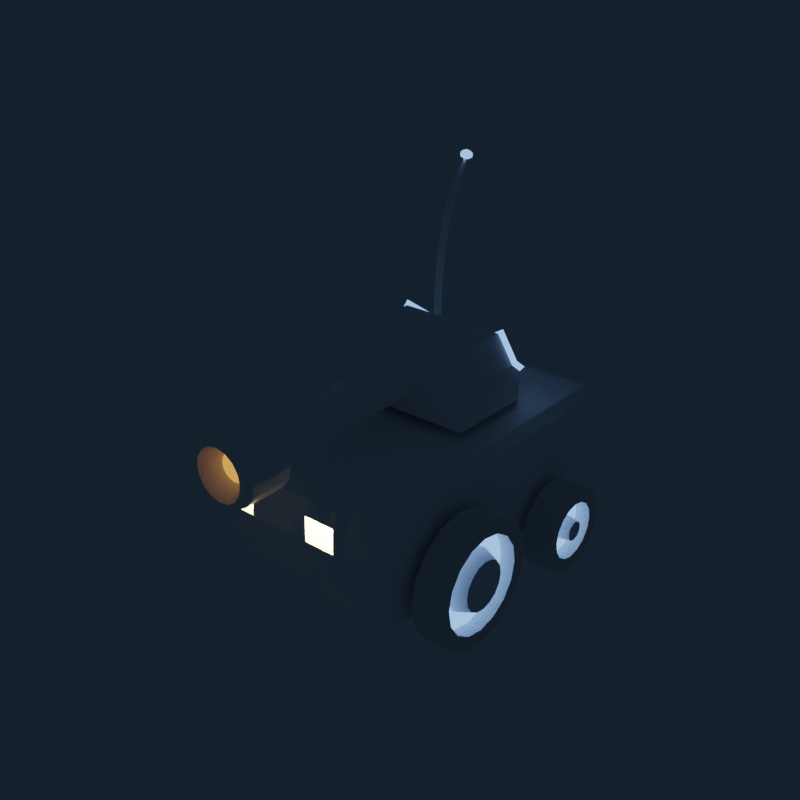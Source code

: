 # Source: tank.blend  (saved by Blender 2.79.0; exported with 4.5.12 LTS)
import bpy
from mathutils import Matrix  # noqa: F401  (used for matrix-valued properties, if any)

bpy.ops.wm.read_factory_settings(use_empty=True)
scene = bpy.context.scene
scene.name = 'Scene'

# ---- collections
col_collection_1 = bpy.data.collections.new('Collection 1'); scene.collection.children.link(col_collection_1)

# ---- materials (node trees are filled in below, after node groups)
mat_metal = bpy.data.materials.new('Metal')
mat_metal.alpha_threshold = 0.0
mat_metal.diffuse_color = (1.0, 1.0, 1.0, 1.0)
mat_metal.roughness = 0.5
mat_metal.line_color = (0.0, 0.0, 0.0, 1.0)
mat_headlight = bpy.data.materials.new('HeadLight')
mat_headlight.alpha_threshold = 0.0
mat_headlight.roughness = 0.5
mat_hilights = bpy.data.materials.new('HiLights')
mat_hilights.alpha_threshold = 0.0
mat_hilights.roughness = 0.5
mat_brakelight = bpy.data.materials.new('BrakeLight')
mat_brakelight.alpha_threshold = 0.0
mat_brakelight.roughness = 0.5
mat_fire = bpy.data.materials.new('Fire')
mat_fire.alpha_threshold = 0.0
mat_fire.roughness = 0.5
mat_tires = bpy.data.materials.new('Tires')
mat_tires.alpha_threshold = 0.0
mat_tires.roughness = 0.5

# ---- material node trees
mat_headlight.use_nodes = True; mat_headlight.node_tree.nodes.clear()
_N = mat_headlight.node_tree.nodes; _L = mat_headlight.node_tree.links
n0 = _N.new('ShaderNodeOutputMaterial'); n0.name = 'Material Output'; n0.location = (300, 300)
n1 = _N.new('ShaderNodeEmission'); n1.name = 'Emission'; n1.location = (10, 300)
n1.inputs[0].default_value = (0.8, 0.5995, 0.2626, 1.0)
n1.inputs[1].default_value = 500.0
_L.new(n1.outputs[0], n0.inputs[0])
n0.is_active_output = True
mat_hilights.use_nodes = True; mat_hilights.node_tree.nodes.clear()
_N = mat_hilights.node_tree.nodes; _L = mat_hilights.node_tree.links
n0 = _N.new('ShaderNodeOutputMaterial'); n0.name = 'Material Output'; n0.location = (300, 300)
n1 = _N.new('ShaderNodeEmission'); n1.name = 'Emission'; n1.location = (10, 300)
n1.inputs[0].default_value = (0.2124, 0.3837, 0.8, 1.0)
n1.inputs[1].default_value = 2.0
_L.new(n1.outputs[0], n0.inputs[0])
n0.is_active_output = True
mat_brakelight.use_nodes = True; mat_brakelight.node_tree.nodes.clear()
_N = mat_brakelight.node_tree.nodes; _L = mat_brakelight.node_tree.links
n0 = _N.new('ShaderNodeOutputMaterial'); n0.name = 'Material Output'; n0.location = (300, 300)
n1 = _N.new('ShaderNodeEmission'); n1.name = 'Emission'; n1.location = (10, 300)
n1.inputs[0].default_value = (0.8, 0.1275, 0.1805, 1.0)
n1.inputs[1].default_value = 100.0
_L.new(n1.outputs[0], n0.inputs[0])
n0.is_active_output = True
mat_fire.use_nodes = True; mat_fire.node_tree.nodes.clear()
_N = mat_fire.node_tree.nodes; _L = mat_fire.node_tree.links
n0 = _N.new('ShaderNodeOutputMaterial'); n0.name = 'Material Output'; n0.location = (300, 300)
n1 = _N.new('ShaderNodeEmission'); n1.name = 'Emission'; n1.location = (10, 300)
n1.inputs[0].default_value = (0.8, 0.3203, 0.07135, 1.0)
n1.inputs[1].default_value = 1.2
_L.new(n1.outputs[0], n0.inputs[0])
n0.is_active_output = True
mat_tires.use_nodes = True; mat_tires.node_tree.nodes.clear()
_N = mat_tires.node_tree.nodes; _L = mat_tires.node_tree.links
n0 = _N.new('ShaderNodeOutputMaterial'); n0.name = 'Material Output'; n0.location = (300, 300)
n1 = _N.new('ShaderNodeBsdfDiffuse'); n1.name = 'Diffuse BSDF'; n1.location = (10, 300)
_L.new(n1.outputs[0], n0.inputs[0])
n0.is_active_output = True

# ---- world
world_world = bpy.data.worlds.new('World'); scene.world = world_world
world_world.color = (0.007134, 0.01416, 0.02335)
world_world.use_sun_shadow = False
world_world.sun_shadow_jitter_overblur = 0.0
world_world.cycles.sampling_method = 'MANUAL'

# ---- meshes
me_cube_001 = bpy.data.meshes.new('Cube.001')
me_cube_001.from_pydata([(0.8014, 0.1071, 0.4573), (0.8014, 0.1105, 0.7924), (0.1228, 0.1985, 0.9143), (0.1604, 0.1979, 0.8579), (0.1604, -1.909, 0.8755), (0.1736, 0.1973, 0.7915), (0.1736, -1.909, 0.809), (0.1604, -1.91, 0.7426), (-0.1228, -1.91, 0.6863), (-0.1604, -1.91, 0.7426), (-0.1604, -1.909, 0.8755), (0.2624, -1.867, 1.071), (-0.1986, -2.405, 0.6142), (-0.1063, -2.22, 0.7047), (-0.05754, -2.22, 0.6721), (0.2624, -2.318, 1.076), (0.2624, -2.324, 0.5508), (-0.3428, -2.322, 0.6712), (-0.3711, -2.321, 0.8132), (-0.3428, -2.319, 0.9552), (0.1389, -0.2809, 0.8502), (0.6176, 1.403, 0.4454), (0.8014, 1.131, 0.4471), (0.4134, 1.262, 0.9252), (0.8014, 1.134, 0.7821), (0.8014, 0.9828, 0.9043), (0.4134, 1.116, 1.072), (0.8014, 0.1117, 0.913), (0.6176, 0.1131, 1.226), (0.0, 0.1071, 0.4573), (0.0, 0.1105, 0.7924), (0.0, 1.403, 0.4454), (0.0, 1.406, 0.7805), (-0.8014, 0.1071, 0.4573), (-0.8014, 0.1105, 0.7924), (0.0, 0.1131, 1.226), (0.0, 0.9714, 1.217), (0.0, 0.199, 0.9651), (0.0, -1.907, 0.9826), (-0.06644, 0.1989, 0.9519), (-0.06644, -1.908, 0.9694), (-0.1228, 0.1985, 0.9143), (-0.1228, -1.908, 0.9318), (-0.1604, 0.1979, 0.8579), (-0.1736, 0.1973, 0.7915), (-0.1736, -1.909, 0.809), (-0.1604, 0.1966, 0.7251), (-0.1228, 0.196, 0.6687), (-0.06644, 0.1957, 0.6311), (-0.06644, -1.911, 0.6486), (0.0, 0.1955, 0.6179), (0.0, -1.911, 0.6354), (0.06644, 0.1957, 0.6311), (0.06644, -1.911, 0.6486), (0.1228, 0.196, 0.6687), (0.1228, -1.91, 0.6863), (0.1604, 0.1966, 0.7251), (0.1228, -1.908, 0.9318), (0.06644, 0.1989, 0.9519), (0.06644, -1.908, 0.9694), (-0.142, -1.866, 1.151), (1.963e-08, -1.866, 1.18), (-0.2624, -1.867, 1.071), (-0.3428, -1.868, 0.9506), (-0.3711, -1.87, 0.8086), (-0.3428, -1.871, 0.6666), (-0.2624, -1.873, 0.5463), (-0.142, -1.873, 0.4658), (1.963e-08, -1.874, 0.4376), (0.142, -1.873, 0.4658), (0.2624, -1.873, 0.5463), (0.3428, -1.871, 0.6666), (0.3711, -1.87, 0.8086), (0.3428, -1.868, 0.9506), (0.142, -1.866, 1.151), (-0.1075, -2.406, 0.5533), (-0.1063, -2.218, 0.9173), (-0.1986, -2.401, 1.011), (1.161e-08, -2.4, 1.094), (0.0, -2.217, 0.9613), (-0.05754, -2.218, 0.9499), (-0.1075, -2.401, 1.072), (-0.2595, -2.402, 0.9203), (-0.1389, -2.218, 0.8685), (-0.1389, -2.22, 0.7535), (-0.2595, -2.404, 0.7053), (-0.2809, -2.403, 0.8128), (-0.1503, -2.219, 0.811), (-0.142, -2.317, 1.156), (1.963e-08, -2.317, 1.184), (-0.2624, -2.318, 1.076), (-0.2624, -2.324, 0.5508), (-0.142, -2.324, 0.4704), (1.963e-08, -2.325, 0.4421), (0.142, -2.324, 0.4704), (0.3428, -2.322, 0.6712), (0.3711, -2.321, 0.8132), (0.3428, -2.319, 0.9552), (0.142, -2.317, 1.156), (-0.05754, -0.2801, 0.9316), (0.0, -0.28, 0.943), (-0.1063, -0.2804, 0.899), (-0.1389, -0.2809, 0.8502), (-0.1503, -0.2815, 0.7927), (-0.1389, -0.2821, 0.7352), (-0.1063, -0.2826, 0.6864), (-0.05754, -0.2829, 0.6538), (0.0, -0.283, 0.6424), (0.05754, -0.2829, 0.6538), (0.1063, -0.2826, 0.6864), (0.1389, -0.2821, 0.7352), (0.1503, -0.2815, 0.7927), (0.1063, -0.2804, 0.899), (0.05754, -0.2801, 0.9316), (-0.6176, 1.403, 0.4454), (-0.8014, 1.131, 0.4471), (-0.4134, 1.262, 0.9252), (-0.8014, 1.134, 0.7821), (-0.8014, 0.9828, 0.9043), (-0.4134, 1.116, 1.072), (-0.8014, 0.1117, 0.913), (-0.6176, 0.1131, 1.226), (0.6176, 1.406, 0.7805), (0.6176, 0.9714, 1.217), (-0.6176, 1.406, 0.7805), (-0.6176, 0.9714, 1.217), (0.6447, 1.449, 0.824), (0.8285, 1.177, 0.8257), (0.8285, 1.026, 0.9478), (0.6447, 1.014, 1.261), (-0.6447, 1.449, 0.824), (-0.8285, 1.177, 0.8257), (-0.8285, 1.026, 0.9478), (-0.6447, 1.014, 1.261), (0.4404, 1.305, 0.9688), (0.4404, 1.158, 1.116), (-0.4404, 1.305, 0.9688), (-0.4404, 1.158, 1.116), (-0.2595, -2.289, 0.7053), (-0.1389, -1.955, 0.7535), (-0.1503, -1.955, 0.811), (-0.2809, -2.288, 0.8128), (-0.1389, -1.954, 0.8685), (-0.2595, -2.287, 0.9203), (-0.1075, -2.285, 1.072), (-0.05754, -1.953, 0.9499), (0.0, -1.953, 0.9613), (1.161e-08, -2.285, 1.094), (-0.1986, -2.286, 1.011), (-0.1063, -1.954, 0.9173), (-0.1063, -1.956, 0.7047), (-0.1986, -2.29, 0.6142), (-0.1075, -2.291, 0.5533), (-0.05754, -1.956, 0.6721), (1.161e-08, -2.291, 0.532), (0.0, -1.956, 0.6606), (0.1075, -2.291, 0.5533), (0.05754, -1.956, 0.6721), (0.1986, -2.29, 0.6142), (0.1063, -1.956, 0.7047), (0.2595, -2.289, 0.7053), (0.1389, -1.955, 0.7535), (0.2809, -2.288, 0.8128), (0.1503, -1.955, 0.811), (0.2595, -2.287, 0.9203), (0.1389, -1.954, 0.8685), (0.1986, -2.286, 1.011), (0.1063, -1.954, 0.9173), (0.1075, -2.285, 1.072), (0.05754, -1.953, 0.9499), (1.161e-08, -2.406, 0.532), (0.0, -2.22, 0.6606), (0.1075, -2.406, 0.5533), (0.05754, -2.22, 0.6721), (0.1986, -2.405, 0.6142), (0.1063, -2.22, 0.7047), (0.2595, -2.404, 0.7053), (0.1389, -2.22, 0.7535), (0.2809, -2.403, 0.8128), (0.1503, -2.219, 0.811), (0.2595, -2.402, 0.9203), (0.1389, -2.218, 0.8685), (0.1986, -2.401, 1.011), (0.1063, -2.218, 0.9173), (0.1075, -2.401, 1.072), (0.05754, -2.218, 0.9499)], [], [(22, 24, 1, 0), (23, 32, 36, 26), (0, 1, 30, 29), (31, 32, 122, 21), (123, 36, 35, 28), (30, 1, 27, 28, 35), (1, 24, 25, 27), (58, 59, 57, 2), (2, 57, 4, 3), (3, 4, 6, 5), (5, 6, 7, 56), (56, 7, 55, 54), (48, 49, 8, 47), (47, 8, 9, 46), (46, 9, 45, 44), (44, 45, 10, 43), (43, 10, 42, 41), (7, 6, 72, 71), (37, 58, 2, 3, 5, 56, 54, 52, 50, 48, 47, 46, 44, 43, 41, 39), (73, 11, 15, 97), (8, 49, 67, 66), (4, 57, 11, 73), (10, 45, 64, 63), (55, 7, 71, 70), (9, 8, 66, 65), (6, 4, 73, 72), (42, 10, 63, 62), (57, 59, 74, 11), (45, 9, 65, 64), (143, 148, 90, 19), (65, 66, 91, 17), (64, 65, 17, 18), (63, 64, 18, 19), (70, 71, 95, 16), (62, 63, 19, 90), (69, 70, 16, 94), (11, 74, 98, 15), (86, 85, 84, 87), (169, 113, 112, 167), (163, 111, 110, 161), (161, 110, 109, 159), (139, 150, 105, 104), (151, 138, 17, 91), (142, 140, 103, 102), (149, 142, 102, 101), (113, 100, 99, 101, 102, 103, 104, 105, 106, 107, 108, 109, 110, 111, 20, 112), (145, 99, 100, 146), (166, 164, 97, 15), (141, 143, 19, 18), (165, 167, 112, 20), (138, 141, 18, 17), (24, 22, 21, 122), (123, 28, 27, 25), (26, 123, 129, 135), (31, 21, 22, 0, 29), (29, 31, 32, 30), (115, 33, 34, 117), (116, 119, 36, 32), (33, 29, 30, 34), (31, 114, 124, 32), (125, 121, 35, 36), (30, 35, 121, 120, 34), (32, 36, 35, 30), (34, 120, 118, 117), (37, 39, 40, 38), (39, 41, 42, 40), (48, 50, 51, 49), (50, 52, 53, 51), (52, 54, 55, 53), (58, 37, 38, 59), (55, 70, 69, 53), (51, 68, 67, 49), (40, 60, 61, 38), (38, 61, 74, 59), (53, 69, 68, 51), (42, 62, 60, 40), (72, 96, 95, 71), (73, 97, 96, 72), (67, 92, 91, 66), (68, 93, 92, 67), (60, 88, 89, 61), (61, 89, 98, 74), (69, 94, 93, 68), (62, 90, 88, 60), (149, 101, 99, 145), (168, 98, 89, 147), (155, 107, 106, 153), (154, 93, 94, 156), (157, 108, 107, 155), (162, 96, 97, 164), (163, 165, 20, 111), (146, 100, 113, 169), (151, 91, 92, 152), (168, 166, 15, 98), (152, 92, 93, 154), (147, 89, 88, 144), (153, 106, 105, 150), (159, 109, 108, 157), (144, 88, 90, 148), (158, 156, 94, 16), (160, 158, 16, 95), (160, 95, 96, 162), (117, 124, 114, 115), (125, 118, 120, 121), (23, 26, 135, 134), (31, 29, 33, 115, 114), (119, 116, 136, 137), (32, 23, 122), (26, 36, 123), (124, 117, 131, 130), (116, 32, 124), (36, 119, 125), (126, 129, 128, 127), (130, 131, 132, 133), (134, 135, 129, 126), (137, 136, 130, 133), (118, 125, 133, 132), (25, 24, 127, 128), (125, 119, 137, 133), (117, 118, 132, 131), (24, 122, 126, 127), (116, 124, 130, 136), (122, 23, 134, 126), (123, 25, 128, 129), (163, 161, 177, 179), (138, 151, 12, 85), (151, 152, 75, 12), (139, 140, 87, 84), (168, 147, 78, 184), (158, 160, 176, 174), (146, 169, 185, 79), (153, 150, 13, 14), (161, 159, 175, 177), (141, 138, 85, 86), (166, 168, 184, 182), (169, 167, 183, 185), (144, 148, 77, 81), (156, 158, 174, 172), (149, 145, 80, 76), (159, 157, 173, 175), (140, 139, 104, 103), (82, 86, 87, 83), (80, 79, 78, 81), (76, 80, 81, 77), (14, 13, 12, 75), (171, 14, 75, 170), (173, 171, 170, 172), (175, 173, 172, 174), (177, 175, 174, 176), (179, 177, 176, 178), (181, 179, 178, 180), (183, 181, 180, 182), (185, 183, 182, 184), (79, 185, 184, 78), (85, 12, 13, 84), (77, 82, 83, 76), (150, 139, 84, 13), (143, 141, 86, 82), (160, 162, 178, 176), (155, 153, 14, 171), (148, 143, 82, 77), (140, 142, 83, 87), (152, 154, 170, 75), (142, 149, 76, 83), (165, 163, 179, 181), (145, 146, 79, 80), (162, 164, 180, 178), (157, 155, 171, 173), (154, 156, 172, 170), (147, 144, 81, 78), (167, 165, 181, 183), (164, 166, 182, 180)])
me_cube_001.polygons.foreach_set('material_index', [0, 0, 0, 0, 0, 0, 0, 0, 0, 0, 0, 0, 0, 0, 0, 0, 0, 0, 0, 0, 0, 0, 0, 0, 0, 0, 0, 0, 0, 0, 0, 0, 0, 0, 0, 0, 0, 0, 0, 0, 0, 0, 0, 0, 0, 0, 0, 0, 0, 0, 0, 0, 0, 2, 0, 0, 0, 0, 0, 0, 0, 0, 0, 0, 0, 0, 0, 0, 0, 0, 0, 0, 0, 0, 0, 0, 0, 0, 0, 0, 0, 0, 0, 0, 0, 0, 0, 0, 0, 0, 0, 0, 0, 0, 0, 0, 0, 0, 0, 0, 0, 0, 0, 0, 2, 0, 2, 0, 0, 2, 0, 0, 0, 0, 0, 0, 2, 2, 2, 2, 2, 2, 2, 2, 4, 0, 0, 4, 0, 0, 4, 4, 4, 0, 0, 4, 0, 0, 4, 4, 0, 0, 0, 0, 0, 0, 0, 0, 0, 0, 0, 0, 0, 0, 0, 0, 4, 0, 0, 4, 0, 4, 0, 4, 4, 4, 0, 4, 0, 0, 4, 0])
me_cube_001.materials.append(mat_metal)
me_cube_001.materials.append(mat_headlight)
me_cube_001.materials.append(mat_hilights)
me_cube_001.materials.append(mat_brakelight)
me_cube_001.materials.append(mat_fire)
me_cube_001.materials.append(mat_tires)
me_cube_001.use_remesh_preserve_volume = False
me_cube_001.use_remesh_preserve_attributes = False
me_cube_001.use_mirror_vertex_groups = False
me_cube_001.update()
me_cube = bpy.data.meshes.new('Cube')
me_cube.from_pydata([(1.167, 0.9926, -1.01), (1.167, -1.007, -0.9899), (1.167, -1.503, -0.7988), (1.167, -1.719, -0.5107), (1.167, 2.072, -0.4106), (1.04, 2.22, -0.3202), (1.267, 0.1753, -0.6954), (1.594, 0.00829, -0.6938), (1.267, 0.1184, -0.967), (1.594, -0.03522, -0.9016), (1.267, -0.03803, -1.196), (1.594, -0.1549, -1.077), (1.267, -0.2703, -1.348), (1.594, -0.3326, -1.193), (1.267, -0.543, -1.399), (1.594, -0.5413, -1.232), (1.267, -0.8145, -1.343), (1.594, -0.7491, -1.189), (1.267, -1.044, -1.186), (1.594, -0.9244, -1.069), (1.267, -1.196, -0.9538), (1.594, -1.041, -0.8915), (1.267, -1.247, -0.6812), (1.594, -1.08, -0.6828), (1.267, -1.19, -0.4096), (1.594, -1.036, -0.475), (1.267, -1.034, -0.1804), (1.594, -0.9167, -0.2997), (1.267, -0.8014, -0.02858), (1.594, -0.739, -0.1835), (1.267, -0.5287, 0.02282), (1.594, -0.5304, -0.1442), (1.267, -0.2571, -0.03404), (1.594, -0.3226, -0.1877), (1.267, -0.02794, -0.1905), (1.594, -0.1472, -0.3074), (1.267, 0.1239, -0.4228), (1.594, -0.03104, -0.4851), (1.594, 1.483, -0.9164), (1.267, 1.65, -0.9181), (1.267, 1.61, -1.109), (1.594, 1.456, -1.044), (1.267, 1.5, -1.27), (1.594, 1.383, -1.151), (1.267, 1.337, -1.377), (1.594, 1.274, -1.222), (1.267, 1.145, -1.413), (1.594, 1.147, -1.246), (1.267, 0.9541, -1.373), (1.594, 1.02, -1.219), (1.267, 0.793, -1.263), (1.594, 0.9123, -1.146), (1.267, 0.6862, -1.1), (1.594, 0.8412, -1.037), (1.267, 0.6501, -0.908), (1.594, 0.8171, -0.9097), (1.267, 0.6901, -0.7171), (1.594, 0.8437, -0.7825), (1.267, 0.8001, -0.556), (1.594, 0.917, -0.6752), (1.267, 0.9634, -0.4492), (1.594, 1.026, -0.6041), (1.267, 1.155, -0.4131), (1.594, 1.153, -0.5801), (1.267, 1.346, -0.453), (1.594, 1.281, -0.6067), (1.267, 1.507, -0.563), (1.594, 1.388, -0.68), (1.267, 1.614, -0.7263), (1.594, 1.459, -0.7887), (1.594, 0.1184, -0.967), (1.594, 0.1753, -0.6954), (1.594, -0.03803, -1.196), (1.594, -0.2703, -1.348), (1.594, -0.543, -1.399), (1.594, -0.8145, -1.343), (1.594, -1.044, -1.186), (1.594, -1.196, -0.9538), (1.594, -1.247, -0.6812), (1.594, -1.19, -0.4096), (1.594, -1.034, -0.1804), (1.594, -0.8014, -0.02858), (1.594, -0.5287, 0.02282), (1.594, -0.2571, -0.03404), (1.594, -0.02794, -0.1905), (1.594, 0.1239, -0.4228), (1.594, 0.9541, -1.373), (1.594, 1.145, -1.413), (1.594, 0.8001, -0.556), (1.594, 0.6901, -0.7171), (1.594, 1.337, -1.377), (1.594, 0.6501, -0.908), (1.594, 1.5, -1.27), (1.594, 0.6862, -1.1), (1.594, 1.61, -1.109), (1.594, 0.793, -1.263), (1.594, 1.65, -0.9181), (1.594, 0.9634, -0.4492), (1.594, 1.155, -0.4131), (1.594, 1.346, -0.453), (1.594, 1.507, -0.563), (1.594, 1.614, -0.7263), (1.424, -0.2103, -0.827), (1.424, -0.182, -0.6918), (1.424, -0.2882, -0.941), (1.424, -0.4037, -1.017), (1.424, -0.5394, -1.042), (1.424, -0.6745, -1.014), (1.424, -0.7885, -0.9359), (1.424, -0.864, -0.8204), (1.424, -0.8896, -0.6847), (1.424, -0.8613, -0.5496), (1.424, -0.7835, -0.4356), (1.424, -0.6679, -0.3601), (1.424, -0.5323, -0.3345), (1.424, -0.3972, -0.3628), (1.424, -0.2832, -0.4406), (1.424, -0.2076, -0.5562), (1.424, 1.094, -1.044), (1.424, 1.149, -1.056), (1.424, 1.05, -0.8112), (1.424, 1.019, -0.8571), (1.424, 1.203, -1.045), (1.424, 1.007, -0.9116), (1.424, 1.25, -1.015), (1.424, 1.018, -0.9663), (1.424, 1.281, -0.9689), (1.424, 1.048, -1.013), (1.424, 1.293, -0.9145), (1.424, 1.097, -0.7807), (1.424, 1.152, -0.7704), (1.424, 1.206, -0.7818), (1.424, 1.252, -0.8132), (1.424, 1.282, -0.8598), (1.167, 1.005, 0.2463), (1.064, 1.006, 0.3519), (1.064, -0.9936, 0.3719), (1.167, -0.9947, 0.2664), (1.064, -1.493, 0.1908), (1.167, -1.494, 0.08525), (1.167, -1.716, -0.1985), (1.064, -1.715, -0.093), (1.167, 2.078, 0.2327), (1.064, 2.08, 0.3382), (0.938, 2.226, 0.2449), (1.04, 2.224, 0.1394), (-1.167, 0.9926, -1.01), (-1.167, -1.007, -0.9899), (0.0, -1.007, -0.9899), (0.0, 0.9926, -1.01), (0.0, -0.9936, 0.3719), (0.0, 1.006, 0.3519), (-1.167, -1.503, -0.7988), (0.0, -1.503, -0.7988), (0.0, -1.493, 0.1908), (-1.167, -1.719, -0.5107), (0.0, -1.719, -0.5107), (0.0, -1.715, -0.093), (-1.167, 2.072, -0.4106), (0.0, 2.072, -0.4106), (0.0, 2.08, 0.3382), (0.0, 2.226, 0.2449), (0.0, 2.22, -0.3202), (-1.04, 2.22, -0.3202), (-1.267, 0.1753, -0.6954), (-1.594, 0.00829, -0.6938), (-1.267, 0.1184, -0.967), (-1.594, -0.03522, -0.9016), (-1.267, -0.03803, -1.196), (-1.594, -0.1549, -1.077), (-1.267, -0.2703, -1.348), (-1.594, -0.3326, -1.193), (-1.267, -0.543, -1.399), (-1.594, -0.5413, -1.232), (-1.267, -0.8145, -1.343), (-1.594, -0.7491, -1.189), (-1.267, -1.044, -1.186), (-1.594, -0.9244, -1.069), (-1.267, -1.196, -0.9538), (-1.594, -1.041, -0.8915), (-1.267, -1.247, -0.6812), (-1.594, -1.08, -0.6828), (-1.267, -1.19, -0.4096), (-1.594, -1.036, -0.475), (-1.267, -1.034, -0.1804), (-1.594, -0.9167, -0.2997), (-1.267, -0.8014, -0.02858), (-1.594, -0.739, -0.1835), (-1.267, -0.5287, 0.02282), (-1.594, -0.5304, -0.1442), (-1.267, -0.2571, -0.03404), (-1.594, -0.3226, -0.1877), (-1.267, -0.02794, -0.1905), (-1.594, -0.1472, -0.3074), (-1.267, 0.1239, -0.4228), (-1.594, -0.03104, -0.4851), (-1.594, 1.483, -0.9164), (-1.267, 1.65, -0.9181), (-1.267, 1.61, -1.109), (-1.594, 1.456, -1.044), (-1.267, 1.5, -1.27), (-1.594, 1.383, -1.151), (-1.267, 1.337, -1.377), (-1.594, 1.274, -1.222), (-1.267, 1.145, -1.413), (-1.594, 1.147, -1.246), (-1.267, 0.9541, -1.373), (-1.594, 1.02, -1.219), (-1.267, 0.793, -1.263), (-1.594, 0.9123, -1.146), (-1.267, 0.6862, -1.1), (-1.594, 0.8412, -1.037), (-1.267, 0.6501, -0.908), (-1.594, 0.8171, -0.9097), (-1.267, 0.6901, -0.7171), (-1.594, 0.8437, -0.7825), (-1.267, 0.8001, -0.556), (-1.594, 0.917, -0.6752), (-1.267, 0.9634, -0.4492), (-1.594, 1.026, -0.6041), (-1.267, 1.155, -0.4131), (-1.594, 1.153, -0.5801), (-1.267, 1.346, -0.453), (-1.594, 1.281, -0.6067), (-1.267, 1.507, -0.563), (-1.594, 1.388, -0.68), (-1.267, 1.614, -0.7263), (-1.594, 1.459, -0.7887), (-1.594, 0.1184, -0.967), (-1.594, 0.1753, -0.6954), (-1.594, -0.03803, -1.196), (-1.594, -0.2703, -1.348), (-1.594, -0.543, -1.399), (-1.594, -0.8145, -1.343), (-1.594, -1.044, -1.186), (-1.594, -1.196, -0.9538), (-1.594, -1.247, -0.6812), (-1.594, -1.19, -0.4096), (-1.594, -1.034, -0.1804), (-1.594, -0.8014, -0.02858), (-1.594, -0.5287, 0.02282), (-1.594, -0.2571, -0.03404), (-1.594, -0.02794, -0.1905), (-1.594, 0.1239, -0.4228), (-1.594, 0.9541, -1.373), (-1.594, 1.145, -1.413), (-1.594, 0.8001, -0.556), (-1.594, 0.6901, -0.7171), (-1.594, 1.337, -1.377), (-1.594, 0.6501, -0.908), (-1.594, 1.5, -1.27), (-1.594, 0.6862, -1.1), (-1.594, 1.61, -1.109), (-1.594, 0.793, -1.263), (-1.594, 1.65, -0.9181), (-1.594, 0.9634, -0.4492), (-1.594, 1.155, -0.4131), (-1.594, 1.346, -0.453), (-1.594, 1.507, -0.563), (-1.594, 1.614, -0.7263), (-1.424, -0.2103, -0.827), (-1.424, -0.182, -0.6918), (-1.424, -0.2882, -0.941), (-1.424, -0.4037, -1.017), (-1.424, -0.5394, -1.042), (-1.424, -0.6745, -1.014), (-1.424, -0.7885, -0.9359), (-1.424, -0.864, -0.8204), (-1.424, -0.8896, -0.6847), (-1.424, -0.8613, -0.5496), (-1.424, -0.7835, -0.4356), (-1.424, -0.6679, -0.3601), (-1.424, -0.5323, -0.3345), (-1.424, -0.3972, -0.3628), (-1.424, -0.2832, -0.4406), (-1.424, -0.2076, -0.5562), (-1.424, 1.094, -1.044), (-1.424, 1.149, -1.056), (-1.424, 1.05, -0.8112), (-1.424, 1.019, -0.8571), (-1.424, 1.203, -1.045), (-1.424, 1.007, -0.9116), (-1.424, 1.25, -1.015), (-1.424, 1.018, -0.9663), (-1.424, 1.281, -0.9689), (-1.424, 1.048, -1.013), (-1.424, 1.293, -0.9145), (-1.424, 1.097, -0.7807), (-1.424, 1.152, -0.7704), (-1.424, 1.206, -0.7818), (-1.424, 1.252, -0.8132), (-1.424, 1.282, -0.8598), (-1.167, 1.005, 0.2463), (-1.064, 1.006, 0.3519), (-1.064, -0.9936, 0.3719), (-1.167, -0.9947, 0.2664), (-1.064, -1.493, 0.1908), (-1.167, -1.494, 0.08525), (-1.167, -1.716, -0.1985), (-1.064, -1.715, -0.093), (-1.167, 2.078, 0.2327), (-1.064, 2.08, 0.3382), (-0.938, 2.226, 0.2449), (-1.04, 2.224, 0.1394), (1.424, -0.03522, -0.9016), (1.424, 0.00829, -0.6938), (1.424, -0.1549, -1.077), (1.424, -0.3326, -1.193), (1.424, -0.5413, -1.232), (1.424, -0.7491, -1.189), (1.424, -0.9244, -1.069), (1.424, -1.041, -0.8915), (1.424, -1.08, -0.6828), (1.424, -1.036, -0.475), (1.424, -0.9167, -0.2997), (1.424, -0.739, -0.1835), (1.424, -0.5304, -0.1442), (1.424, -0.3226, -0.1877), (1.424, -0.1472, -0.3074), (1.424, -0.03104, -0.4851), (1.424, 1.02, -1.219), (1.424, 1.147, -1.246), (1.424, 0.917, -0.6752), (1.424, 0.8437, -0.7825), (1.424, 1.274, -1.222), (1.424, 0.8171, -0.9097), (1.424, 1.383, -1.151), (1.424, 0.8412, -1.037), (1.424, 1.456, -1.044), (1.424, 0.9123, -1.146), (1.424, 1.483, -0.9164), (1.424, 1.026, -0.6041), (1.424, 1.153, -0.5801), (1.424, 1.281, -0.6067), (1.424, 1.388, -0.68), (1.424, 1.459, -0.7887), (-1.424, -0.03522, -0.9016), (-1.424, 0.00829, -0.6938), (-1.424, -0.1549, -1.077), (-1.424, -0.3326, -1.193), (-1.424, -0.5413, -1.232), (-1.424, -0.7491, -1.189), (-1.424, -0.9244, -1.069), (-1.424, -1.041, -0.8915), (-1.424, -1.08, -0.6828), (-1.424, -1.036, -0.475), (-1.424, -0.9167, -0.2997), (-1.424, -0.739, -0.1835), (-1.424, -0.5304, -0.1442), (-1.424, -0.3226, -0.1877), (-1.424, -0.1472, -0.3074), (-1.424, -0.03104, -0.4851), (-1.424, 1.02, -1.219), (-1.424, 1.147, -1.246), (-1.424, 0.917, -0.6752), (-1.424, 0.8437, -0.7825), (-1.424, 1.274, -1.222), (-1.424, 0.8171, -0.9097), (-1.424, 1.383, -1.151), (-1.424, 0.8412, -1.037), (-1.424, 1.456, -1.044), (-1.424, 0.9123, -1.146), (-1.424, 1.483, -0.9164), (-1.424, 1.026, -0.6041), (-1.424, 1.153, -0.5801), (-1.424, 1.281, -0.6067), (-1.424, 1.388, -0.68), (-1.424, 1.459, -0.7887), (1.609, -0.2765, -0.7988), (1.609, -0.254, -0.6911), (1.609, -0.3385, -0.8896), (1.609, -0.4306, -0.9498), (1.609, -0.5387, -0.9701), (1.609, -0.6463, -0.9476), (1.609, -0.7371, -0.8856), (1.609, -0.7973, -0.7935), (1.609, -0.8176, -0.6855), (1.609, -0.7951, -0.5778), (1.609, -0.7331, -0.487), (1.609, -0.6411, -0.4268), (1.609, -0.533, -0.4065), (1.609, -0.4254, -0.429), (1.609, -0.3345, -0.491), (1.609, -0.2744, -0.5831), (1.609, 1.106, -1.018), (1.609, 1.149, -1.027), (1.609, 1.071, -0.8319), (1.609, 1.046, -0.8685), (1.609, 1.193, -1.018), (1.609, 1.036, -0.9119), (1.609, 1.23, -0.9942), (1.609, 1.045, -0.9555), (1.609, 1.255, -0.9576), (1.609, 1.069, -0.9926), (1.609, 1.264, -0.9142), (1.609, 1.108, -0.8076), (1.609, 1.151, -0.7994), (1.609, 1.195, -0.8085), (1.609, 1.231, -0.8335), (1.609, 1.255, -0.8706), (-1.609, -0.2765, -0.7988), (-1.609, -0.254, -0.6911), (-1.609, -0.3385, -0.8896), (-1.609, -0.4306, -0.9498), (-1.609, -0.5387, -0.9701), (-1.609, -0.6463, -0.9476), (-1.609, -0.7371, -0.8856), (-1.609, -0.7973, -0.7935), (-1.609, -0.8176, -0.6855), (-1.609, -0.7951, -0.5778), (-1.609, -0.7331, -0.487), (-1.609, -0.6411, -0.4268), (-1.609, -0.533, -0.4065), (-1.609, -0.4254, -0.429), (-1.609, -0.3345, -0.491), (-1.609, -0.2744, -0.5831), (-1.609, 1.106, -1.018), (-1.609, 1.149, -1.027), (-1.609, 1.071, -0.8319), (-1.609, 1.046, -0.8685), (-1.609, 1.193, -1.018), (-1.609, 1.036, -0.9119), (-1.609, 1.23, -0.9942), (-1.609, 1.045, -0.9555), (-1.609, 1.255, -0.9576), (-1.609, 1.069, -0.9926), (-1.609, 1.264, -0.9142), (-1.609, 1.108, -0.8076), (-1.609, 1.151, -0.7994), (-1.609, 1.195, -0.8085), (-1.609, 1.231, -0.8335), (-1.609, 1.255, -0.8706), (0.9621, 0.9926, -1.01), (0.5732, 0.9926, -1.01), (0.9621, -1.007, -0.9899), (0.5732, -1.007, -0.9899), (0.9621, -1.503, -0.7988), (0.5732, -1.503, -0.7988), (0.9621, -1.719, -0.5107), (0.5732, -1.719, -0.5107), (0.9621, 2.072, -0.4106), (0.5732, 2.072, -0.4106), (0.8579, 2.22, -0.3202), (0.5111, 2.22, -0.3202), (0.9621, 0.9154, -1.028), (0.5732, 0.9154, -1.028), (0.9621, 2.149, -0.9846), (0.5732, 2.149, -0.9846), (0.9621, 0.9518, -1.019), (0.9621, 1.995, -0.7139), (0.5732, 0.9518, -1.019), (0.5732, 1.995, -0.7139), (0.9068, 2.359, -0.8014), (0.6285, 2.359, -0.8014), (0.6285, 2.259, -0.6267), (0.9068, 2.259, -0.6267), (0.9621, 2.386, -0.8494), (0.5732, 2.386, -0.8494), (0.5732, 2.232, -0.5787), (0.9621, 2.232, -0.5787), (0.9068, 2.239, -0.8699), (0.6285, 2.239, -0.8699), (0.6285, 2.139, -0.6953), (0.9068, 2.139, -0.6953), (0.06839, 2.221, -0.2519), (0.06839, 2.225, 0.1766), (0.909, 2.225, 0.1766), (0.9719, 2.224, 0.1117), (0.9719, 2.221, -0.2519), (0.8579, 2.221, -0.2519), (0.5111, 2.221, -0.2519), (-0.06839, 2.221, -0.2519), (-0.9719, 2.221, -0.2519), (-0.9719, 2.224, 0.1117), (-0.909, 2.225, 0.1766), (-0.06839, 2.225, 0.1766), (0.1151, 2.164, -0.2046), (0.1151, 2.167, 0.1304), (0.5111, 2.164, -0.2046), (0.8893, 2.167, 0.1304), (0.9252, 2.167, 0.09335), (0.9252, 2.164, -0.2046), (0.8579, 2.164, -0.2046), (-0.9252, 2.164, -0.2046), (-0.1151, 2.164, -0.2046), (-0.1151, 2.167, 0.1304), (-0.9252, 2.167, 0.09335), (-0.8893, 2.167, 0.1304), (0.06839, 2.163, -0.2513), (0.06839, 2.168, 0.1771), (0.5111, 2.163, -0.2513), (0.909, 2.168, 0.1771), (0.9719, 2.167, 0.1123), (0.9719, 2.163, -0.2513), (0.8579, 2.163, -0.2513), (-0.9719, 2.163, -0.2513), (-0.06839, 2.163, -0.2513), (-0.06839, 2.168, 0.1771), (-0.9719, 2.167, 0.1123), (-0.909, 2.168, 0.1771), (0.1151, 2.237, -0.2053), (0.1151, 2.24, 0.1297), (0.5111, 2.237, -0.2053), (0.8893, 2.24, 0.1297), (0.9252, 2.24, 0.09262), (0.9252, 2.237, -0.2053), (0.8579, 2.237, -0.2053), (-0.9252, 2.237, -0.2053), (-0.1151, 2.237, -0.2053), (-0.1151, 2.24, 0.1297), (-0.9252, 2.24, 0.09262), (-0.8893, 2.24, 0.1297), (0.0, -1.641, 0.001594), (0.0, -1.567, 0.09619), (1.064, -1.567, 0.09619), (1.064, -1.641, 0.001594), (0.3548, -1.493, 0.1908), (0.7096, -1.493, 0.1908), (0.3548, -1.715, -0.093), (0.7096, -1.715, -0.093), (-1.064, -1.567, 0.09619), (-1.064, -1.641, 0.001594), (-0.3548, -1.493, 0.1908), (-0.7096, -1.493, 0.1908), (-0.3548, -1.715, -0.093), (-0.7096, -1.715, -0.093), (-0.7096, -1.567, 0.09619), (-0.3548, -1.567, 0.09619), (-0.7096, -1.641, 0.001594), (-0.3548, -1.641, 0.001594), (0.7096, -1.567, 0.09619), (0.7096, -1.641, 0.001594), (0.3548, -1.567, 0.09619), (0.3548, -1.641, 0.001594), (0.3548, -1.117, 0.1823), (0.7096, -1.117, 0.1823), (0.3548, -1.287, -0.1351), (0.7096, -1.287, -0.1351), (-0.3548, -1.117, 0.1823), (-0.7096, -1.117, 0.1823), (-0.3548, -1.287, -0.1351), (-0.7096, -1.287, -0.1351), (-0.7096, -1.173, 0.07654), (-0.3548, -1.173, 0.07654), (-0.7096, -1.23, -0.02926), (-0.3548, -1.23, -0.02926), (0.7096, -1.23, -0.02926), (0.7096, -1.173, 0.07654), (0.3548, -1.23, -0.02926), (0.3548, -1.173, 0.07654), (0.9621, -1.552, -0.8355), (0.5732, -1.552, -0.8355), (0.9621, -1.768, -0.5473), (0.5732, -1.768, -0.5473), (-1.064, 2.023, 0.3389), (-0.993, 2.08, 0.3382), (-1.064, 2.083, 0.5965), (-1.064, 2.026, 0.5972), (-0.993, 2.083, 0.5965), (-1.064, 2.089, 0.8301), (-1.064, 2.032, 0.8307), (-0.993, 2.089, 0.83), (-1.064, 2.104, 1.107), (-1.064, 2.048, 1.108), (-0.993, 2.105, 1.107), (-1.064, 2.13, 1.356), (-1.064, 2.075, 1.358), (-0.993, 2.131, 1.356), (-1.064, 2.173, 1.602), (-1.064, 2.118, 1.605), (-0.993, 2.173, 1.602), (-1.064, 2.238, 1.842), (-1.064, 2.183, 1.847), (-0.993, 2.238, 1.842), (-1.064, 2.378, 2.163), (-1.064, 2.322, 2.173), (-0.993, 2.378, 2.163), (-1.049, 2.567, 2.479), (-1.049, 2.549, 2.483), (-1.025, 2.567, 2.479), (-1.076, 2.589, 2.479), (-1.076, 2.508, 2.5), (-0.9709, 2.589, 2.479), (-1.076, 2.602, 2.527), (-1.076, 2.521, 2.548), (-0.9709, 2.602, 2.527), (-1.049, 2.561, 2.479), (-1.049, 2.554, 2.48), (-1.041, 2.567, 2.477), (-1.033, 2.567, 2.477), (-1.033, 2.56, 2.479), (-1.041, 2.554, 2.48), (-1.085, 2.561, 2.476), (-1.085, 2.531, 2.481), (-1.042, 2.597, 2.463), (-1.004, 2.596, 2.459), (-0.9942, 2.547, 2.464), (-1.033, 2.516, 2.473), (-1.007, 2.573, 2.476), (-0.9871, 2.58, 2.471), (-1.067, 2.518, 2.489), (-1.057, 2.535, 2.487), (-1.057, 2.574, 2.479), (-1.067, 2.582, 2.475), (-1.084, 2.578, 2.544), (-1.085, 2.549, 2.553), (-1.042, 2.615, 2.538), (-1.004, 2.616, 2.541), (-0.995, 2.572, 2.56), (-1.034, 2.541, 2.567), (-0.9649, 2.595, 2.494), (-0.9648, 2.6, 2.511), (-1.079, 2.511, 2.534), (-1.079, 2.507, 2.517), (-1.08, 2.598, 2.493), (-1.081, 2.602, 2.51), (-1.097, 2.57, 2.497), (-1.097, 2.576, 2.522), (-1.096, 2.529, 2.506), (-1.096, 2.536, 2.532), (-0.9933, 2.614, 2.482), (-0.9933, 2.621, 2.513), (-1.046, 2.617, 2.483), (-1.046, 2.624, 2.511), (-1.046, 2.589, 2.567), (-1.061, 2.561, 2.477), (-1.073, 2.561, 2.473), (-1.061, 2.546, 2.48), (-1.073, 2.537, 2.476), (-1.023, 2.576, 2.471), (-1.014, 2.585, 2.46), (-1.042, 2.577, 2.472), (-1.043, 2.586, 2.464), (-1.033, 2.503, 2.508), (-1.033, 2.513, 2.543), (-0.9733, 2.551, 2.495), (-0.9735, 2.561, 2.531), (-1.039, 2.542, 2.478), (-1.037, 2.528, 2.47), (-1.02, 2.556, 2.474), (-1.008, 2.551, 2.463), (0.3548, -1.706, 0.1908), (0.7096, -1.706, 0.1908), (-0.3548, -1.706, 0.1908), (-0.7096, -1.706, 0.1908)], [], [(433, 435, 148, 149), (151, 135, 143, 160), (135, 151, 150, 136), (434, 1, 2, 436), (2, 139, 140, 3), (136, 150, 154, 516, 517, 138), (142, 4, 5, 145), (436, 2, 3, 438), (3, 140, 141, 519, 518, 157, 156, 439, 438), (533, 512, 157, 518), (433, 149, 159, 441), (0, 134, 137, 1), (1, 137, 139, 2), (441, 159, 162, 443), (467, 468, 493, 492), (160, 143, 144, 161), (44, 90, 87, 46), (6, 71, 70, 8), (39, 40, 42, 44, 46, 48, 50, 52, 54, 56, 58, 60, 62, 64, 66, 68), (8, 70, 72, 10), (48, 86, 95, 50), (10, 72, 73, 12), (50, 95, 93, 52), (12, 73, 74, 14), (52, 93, 91, 54), (14, 74, 75, 16), (54, 91, 89, 56), (16, 75, 76, 18), (56, 89, 88, 58), (18, 76, 77, 20), (58, 88, 97, 60), (20, 77, 78, 22), (60, 97, 98, 62), (22, 78, 79, 24), (62, 98, 99, 64), (24, 79, 80, 26), (64, 99, 100, 66), (26, 80, 81, 28), (9, 7, 305, 304), (28, 81, 82, 30), (30, 82, 83, 32), (32, 83, 84, 34), (35, 33, 317, 318), (34, 84, 85, 36), (46, 87, 86, 48), (36, 85, 71, 6), (6, 8, 10, 12, 14, 16, 18, 20, 22, 24, 26, 28, 30, 32, 34, 36), (42, 92, 90, 44), (68, 101, 96, 39), (40, 94, 92, 42), (39, 96, 94, 40), (66, 100, 101, 68), (7, 9, 70, 71), (9, 11, 72, 70), (11, 13, 73, 72), (13, 15, 74, 73), (15, 17, 75, 74), (17, 19, 76, 75), (19, 21, 77, 76), (21, 23, 78, 77), (23, 25, 79, 78), (25, 27, 80, 79), (27, 29, 81, 80), (29, 31, 82, 81), (31, 33, 83, 82), (33, 35, 84, 83), (35, 37, 85, 84), (37, 7, 71, 85), (47, 49, 86, 87), (57, 59, 88, 89), (45, 47, 87, 90), (55, 57, 89, 91), (43, 45, 90, 92), (53, 55, 91, 93), (41, 43, 92, 94), (51, 53, 93, 95), (49, 51, 95, 86), (38, 41, 94, 96), (59, 61, 97, 88), (61, 63, 98, 97), (63, 65, 99, 98), (65, 67, 100, 99), (67, 69, 101, 100), (69, 38, 96, 101), (120, 121, 387, 386), (271, 272, 412, 411), (63, 61, 331, 332), (37, 35, 318, 319), (11, 9, 304, 306), (65, 63, 332, 333), (7, 37, 319, 305), (13, 11, 306, 307), (67, 65, 333, 334), (49, 47, 321, 320), (15, 13, 307, 308), (69, 67, 334, 335), (59, 57, 323, 322), (17, 15, 308, 309), (38, 69, 335, 330), (47, 45, 324, 321), (19, 17, 309, 310), (57, 55, 325, 323), (21, 19, 310, 311), (45, 43, 326, 324), (23, 21, 311, 312), (55, 53, 327, 325), (25, 23, 312, 313), (43, 41, 328, 326), (27, 25, 313, 314), (53, 51, 329, 327), (29, 27, 314, 315), (51, 49, 320, 329), (31, 29, 315, 316), (41, 38, 330, 328), (33, 31, 316, 317), (61, 59, 322, 331), (135, 136, 137, 134), (139, 137, 136, 138), (140, 139, 138, 514, 515, 141), (143, 135, 134, 142), (144, 143, 142, 145), (134, 0, 4, 142), (146, 149, 148, 147), (151, 160, 555, 554, 293), (293, 294, 150, 151), (148, 153, 152, 147), (148, 149, 151, 150), (149, 159, 160, 151), (154, 513, 512, 157, 156, 153), (152, 155, 298, 297), (150, 154, 153, 148), (294, 296, 523, 522, 154, 150), (300, 303, 163, 158), (153, 156, 155, 152), (155, 156, 157, 524, 525, 299, 298), (529, 524, 157, 512), (159, 162, 161, 160), (146, 158, 159, 149), (146, 147, 295, 292), (147, 152, 297, 295), (158, 163, 162, 159), (471, 472, 495, 496), (160, 161, 302, 301, 555), (202, 204, 245, 248), (164, 166, 228, 229), (197, 226, 224, 222, 220, 218, 216, 214, 212, 210, 208, 206, 204, 202, 200, 198), (166, 168, 230, 228), (206, 208, 253, 244), (168, 170, 231, 230), (208, 210, 251, 253), (170, 172, 232, 231), (210, 212, 249, 251), (172, 174, 233, 232), (212, 214, 247, 249), (174, 176, 234, 233), (214, 216, 246, 247), (176, 178, 235, 234), (216, 218, 255, 246), (178, 180, 236, 235), (218, 220, 256, 255), (180, 182, 237, 236), (220, 222, 257, 256), (182, 184, 238, 237), (222, 224, 258, 257), (184, 186, 239, 238), (167, 336, 337, 165), (186, 188, 240, 239), (188, 190, 241, 240), (190, 192, 242, 241), (193, 350, 349, 191), (192, 194, 243, 242), (204, 206, 244, 245), (194, 164, 229, 243), (164, 194, 192, 190, 188, 186, 184, 182, 180, 178, 176, 174, 172, 170, 168, 166), (200, 202, 248, 250), (226, 197, 254, 259), (198, 200, 250, 252), (197, 198, 252, 254), (224, 226, 259, 258), (165, 229, 228, 167), (167, 228, 230, 169), (169, 230, 231, 171), (171, 231, 232, 173), (173, 232, 233, 175), (175, 233, 234, 177), (177, 234, 235, 179), (179, 235, 236, 181), (181, 236, 237, 183), (183, 237, 238, 185), (185, 238, 239, 187), (187, 239, 240, 189), (189, 240, 241, 191), (191, 241, 242, 193), (193, 242, 243, 195), (195, 243, 229, 165), (205, 245, 244, 207), (215, 247, 246, 217), (203, 248, 245, 205), (213, 249, 247, 215), (201, 250, 248, 203), (211, 251, 249, 213), (199, 252, 250, 201), (209, 253, 251, 211), (207, 244, 253, 209), (196, 254, 252, 199), (217, 246, 255, 219), (219, 255, 256, 221), (221, 256, 257, 223), (223, 257, 258, 225), (225, 258, 259, 227), (227, 259, 254, 196), (118, 119, 385, 384), (270, 271, 411, 410), (221, 364, 363, 219), (195, 351, 350, 193), (169, 338, 336, 167), (223, 365, 364, 221), (165, 337, 351, 195), (171, 339, 338, 169), (225, 366, 365, 223), (207, 352, 353, 205), (173, 340, 339, 171), (227, 367, 366, 225), (217, 354, 355, 215), (175, 341, 340, 173), (196, 362, 367, 227), (205, 353, 356, 203), (177, 342, 341, 175), (215, 355, 357, 213), (179, 343, 342, 177), (203, 356, 358, 201), (181, 344, 343, 179), (213, 357, 359, 211), (183, 345, 344, 181), (201, 358, 360, 199), (185, 346, 345, 183), (211, 359, 361, 209), (187, 347, 346, 185), (209, 361, 352, 207), (189, 348, 347, 187), (199, 360, 362, 196), (191, 349, 348, 189), (219, 363, 354, 217), (293, 292, 295, 294), (297, 296, 294, 295), (298, 299, 521, 520, 296, 297), (301, 300, 292, 293, 554), (302, 303, 300, 301), (292, 300, 158, 146), (103, 102, 304, 305), (102, 104, 306, 304), (104, 105, 307, 306), (105, 106, 308, 307), (106, 107, 309, 308), (107, 108, 310, 309), (108, 109, 311, 310), (109, 110, 312, 311), (110, 111, 313, 312), (111, 112, 314, 313), (112, 113, 315, 314), (113, 114, 316, 315), (114, 115, 317, 316), (115, 116, 318, 317), (116, 117, 319, 318), (117, 103, 305, 319), (119, 118, 320, 321), (121, 120, 322, 323), (122, 119, 321, 324), (123, 121, 323, 325), (124, 122, 324, 326), (125, 123, 325, 327), (126, 124, 326, 328), (127, 125, 327, 329), (118, 127, 329, 320), (128, 126, 328, 330), (120, 129, 331, 322), (129, 130, 332, 331), (130, 131, 333, 332), (131, 132, 334, 333), (132, 133, 335, 334), (133, 128, 330, 335), (260, 261, 337, 336), (262, 260, 336, 338), (263, 262, 338, 339), (264, 263, 339, 340), (265, 264, 340, 341), (266, 265, 341, 342), (267, 266, 342, 343), (268, 267, 343, 344), (269, 268, 344, 345), (270, 269, 345, 346), (271, 270, 346, 347), (272, 271, 347, 348), (273, 272, 348, 349), (274, 273, 349, 350), (275, 274, 350, 351), (261, 275, 351, 337), (276, 277, 353, 352), (278, 279, 355, 354), (277, 280, 356, 353), (279, 281, 357, 355), (280, 282, 358, 356), (281, 283, 359, 357), (282, 284, 360, 358), (283, 285, 361, 359), (285, 276, 352, 361), (284, 286, 362, 360), (287, 278, 354, 363), (288, 287, 363, 364), (289, 288, 364, 365), (290, 289, 365, 366), (291, 290, 366, 367), (286, 291, 367, 362), (392, 394, 399, 398, 397, 396, 395, 386, 387, 389, 391, 393, 384, 385, 388, 390), (368, 369, 383, 382, 381, 380, 379, 378, 377, 376, 375, 374, 373, 372, 371, 370), (424, 422, 420, 417, 416, 425, 423, 421, 419, 418, 427, 428, 429, 430, 431, 426), (400, 402, 403, 404, 405, 406, 407, 408, 409, 410, 411, 412, 413, 414, 415, 401), (272, 273, 413, 412), (119, 122, 388, 385), (273, 274, 414, 413), (121, 123, 389, 387), (274, 275, 415, 414), (122, 124, 390, 388), (275, 261, 401, 415), (123, 125, 391, 389), (277, 276, 416, 417), (124, 126, 392, 390), (279, 278, 418, 419), (125, 127, 393, 391), (280, 277, 417, 420), (127, 118, 384, 393), (281, 279, 419, 421), (126, 128, 394, 392), (282, 280, 420, 422), (129, 120, 386, 395), (102, 103, 369, 368), (283, 281, 421, 423), (130, 129, 395, 396), (104, 102, 368, 370), (284, 282, 422, 424), (131, 130, 396, 397), (105, 104, 370, 371), (285, 283, 423, 425), (132, 131, 397, 398), (106, 105, 371, 372), (276, 285, 425, 416), (133, 132, 398, 399), (107, 106, 372, 373), (286, 284, 424, 426), (128, 133, 399, 394), (108, 107, 373, 374), (278, 287, 427, 418), (261, 260, 400, 401), (109, 108, 374, 375), (287, 288, 428, 427), (260, 262, 402, 400), (110, 109, 375, 376), (288, 289, 429, 428), (262, 263, 403, 402), (111, 110, 376, 377), (289, 290, 430, 429), (263, 264, 404, 403), (112, 111, 377, 378), (290, 291, 431, 430), (264, 265, 405, 404), (113, 112, 378, 379), (291, 286, 426, 431), (265, 266, 406, 405), (114, 113, 379, 380), (266, 267, 407, 406), (115, 114, 380, 381), (267, 268, 408, 407), (116, 115, 381, 382), (268, 269, 409, 408), (117, 116, 382, 383), (269, 270, 410, 409), (103, 117, 383, 369), (4, 440, 442, 5), (440, 441, 443, 442), (0, 432, 440, 4), (449, 448, 444, 446), (153, 437, 439, 156), (436, 438, 552, 550), (148, 435, 437, 153), (435, 434, 436, 437), (0, 1, 434, 432), (432, 434, 435, 433), (444, 445, 447, 446), (448, 450, 445, 444), (450, 451, 447, 445), (447, 451, 458, 457), (441, 440, 449, 451), (433, 441, 451, 450), (432, 433, 450, 448), (440, 432, 448, 449), (454, 455, 463, 462), (446, 447, 457, 456), (451, 449, 459, 458), (449, 446, 456, 459), (453, 452, 456, 457), (454, 453, 457, 458), (452, 455, 459, 456), (455, 454, 458, 459), (453, 454, 462, 461), (455, 452, 460, 463), (452, 453, 461, 460), (162, 161, 465, 464), (161, 144, 466, 465), (144, 145, 467, 466), (145, 5, 468, 467), (5, 442, 469, 468), (442, 443, 470, 469), (443, 162, 464, 470), (162, 163, 472, 471), (163, 303, 473, 472), (303, 302, 474, 473), (302, 161, 475, 474), (161, 162, 471, 475), (484, 483, 507, 508), (476, 477, 501, 500), (474, 475, 497, 499), (470, 464, 488, 490), (475, 471, 496, 497), (468, 469, 494, 493), (465, 466, 491, 489), (472, 473, 498, 495), (469, 470, 490, 494), (466, 467, 492, 491), (473, 474, 499, 498), (464, 465, 489, 488), (477, 476, 488, 489), (476, 478, 490, 488), (479, 477, 489, 491), (480, 479, 491, 492), (481, 480, 492, 493), (482, 481, 493, 494), (478, 482, 494, 490), (483, 484, 496, 495), (484, 485, 497, 496), (486, 483, 495, 498), (487, 486, 498, 499), (485, 487, 499, 497), (500, 501, 503, 504, 505, 506, 502), (508, 507, 510, 511, 509), (480, 481, 505, 504), (487, 485, 509, 511), (478, 476, 500, 502), (485, 484, 508, 509), (481, 482, 506, 505), (477, 479, 503, 501), (483, 486, 510, 507), (482, 478, 502, 506), (479, 480, 504, 503), (486, 487, 511, 510), (522, 527, 513, 154), (527, 529, 512, 513), (296, 520, 526, 523), (519, 531, 546, 537), (520, 521, 528, 526), (522, 523, 539, 538), (521, 299, 525, 528), (524, 529, 545, 540), (515, 531, 519, 141), (528, 525, 541, 544), (138, 517, 530, 514), (514, 530, 531, 515), (532, 533, 548, 549), (529, 527, 543, 545), (516, 154, 513, 532), (532, 513, 512, 533), (539, 542, 543, 538), (542, 544, 545, 543), (544, 541, 540, 545), (546, 548, 536, 537), (535, 534, 549, 547), (547, 549, 548, 546), (530, 517, 535, 547), (517, 516, 534, 535), (523, 526, 542, 539), (525, 524, 540, 541), (531, 530, 547, 546), (527, 522, 538, 543), (533, 518, 536, 548), (518, 519, 537, 536), (526, 528, 544, 542), (516, 532, 549, 534), (551, 550, 552, 553), (438, 439, 553, 552), (437, 436, 550, 551), (439, 437, 551, 553), (557, 558, 561, 560), (554, 555, 558, 557), (555, 301, 556, 558), (301, 554, 557, 556), (560, 561, 564, 563), (558, 556, 559, 561), (556, 557, 560, 559), (563, 564, 567, 566), (561, 559, 562, 564), (559, 560, 563, 562), (566, 567, 570, 569), (564, 562, 565, 567), (562, 563, 566, 565), (569, 570, 573, 572), (567, 565, 568, 570), (565, 566, 569, 568), (572, 573, 576, 575), (570, 568, 571, 573), (568, 569, 572, 571), (575, 576, 579, 590, 591, 578), (573, 571, 574, 576), (571, 572, 575, 574), (640, 599, 582, 596), (576, 574, 577, 588, 589, 579), (574, 575, 578, 587, 586, 577), (636, 611, 585, 608), (632, 603, 580, 594), (628, 600, 581, 593), (584, 609, 605), (623, 615, 583, 606), (619, 612, 584, 605), (615, 617, 604, 583), (617, 619, 605, 604), (580, 592, 616, 614), (614, 616, 617, 615), (592, 593, 618, 616), (616, 618, 619, 617), (593, 581, 613, 618), (618, 613, 612, 619), (611, 621, 607, 585), (621, 623, 606, 607), (582, 595, 620, 610), (610, 620, 621, 611), (595, 594, 622, 620), (620, 622, 623, 621), (594, 580, 614, 622), (622, 614, 615, 623), (604, 606, 583), (605, 624, 604), (604, 624, 606), (624, 607, 606), (605, 609, 624), (609, 608, 624), (624, 608, 607), (608, 585, 607), (603, 626, 592, 580), (626, 628, 593, 592), (577, 586, 625, 602), (602, 625, 626, 603), (586, 587, 627, 625), (625, 627, 628, 626), (587, 578, 601, 627), (627, 601, 600, 628), (599, 630, 595, 582), (630, 632, 594, 595), (579, 589, 629, 598), (598, 629, 630, 599), (589, 588, 631, 629), (629, 631, 632, 630), (588, 577, 602, 631), (631, 602, 603, 632), (612, 634, 609, 584), (634, 636, 608, 609), (581, 597, 633, 613), (613, 633, 634, 612), (597, 596, 635, 633), (633, 635, 636, 634), (596, 582, 610, 635), (635, 610, 611, 636), (600, 638, 597, 581), (638, 640, 596, 597), (578, 591, 637, 601), (601, 637, 638, 600), (591, 590, 639, 637), (637, 639, 640, 638), (590, 579, 598, 639), (639, 598, 599, 640), (523, 522, 643, 644), (516, 517, 642, 641), (530, 517, 642, 519, 531), (533, 532, 516, 641, 518), (527, 522, 643, 524, 529), (528, 526, 523, 644, 525), (461, 462, 463, 460)])
me_cube.polygons.foreach_set('material_index', [0, 0, 0, 0, 0, 0, 0, 0, 0, 0, 0, 0, 0, 0, 0, 0, 5, 5, 0, 5, 5, 5, 5, 5, 5, 5, 5, 5, 5, 5, 5, 5, 5, 5, 5, 5, 5, 5, 0, 5, 5, 5, 0, 5, 5, 5, 0, 5, 5, 5, 5, 5, 5, 5, 5, 5, 5, 5, 5, 5, 5, 5, 5, 5, 5, 5, 5, 5, 5, 5, 5, 5, 5, 5, 5, 5, 5, 5, 5, 5, 5, 5, 5, 5, 0, 0, 0, 0, 0, 0, 0, 0, 0, 0, 0, 0, 0, 0, 0, 0, 0, 0, 0, 0, 0, 0, 0, 0, 0, 0, 0, 0, 0, 0, 0, 0, 0, 0, 0, 0, 0, 0, 0, 0, 0, 0, 0, 0, 0, 0, 0, 0, 0, 0, 0, 0, 0, 0, 0, 0, 0, 0, 0, 5, 5, 0, 5, 5, 5, 5, 5, 5, 5, 5, 5, 5, 5, 5, 5, 5, 5, 5, 5, 5, 5, 0, 5, 5, 5, 0, 5, 5, 5, 0, 5, 5, 5, 5, 5, 5, 5, 5, 5, 5, 5, 5, 5, 5, 5, 5, 5, 5, 5, 5, 5, 5, 5, 5, 5, 5, 5, 5, 5, 5, 5, 5, 5, 5, 5, 5, 5, 0, 0, 0, 0, 0, 0, 0, 0, 0, 0, 0, 0, 0, 0, 0, 0, 0, 0, 0, 0, 0, 0, 0, 0, 0, 0, 0, 0, 0, 0, 0, 0, 0, 0, 0, 0, 0, 0, 2, 2, 2, 2, 2, 2, 2, 2, 2, 2, 2, 2, 2, 2, 2, 2, 2, 2, 2, 2, 2, 2, 2, 2, 2, 2, 2, 2, 2, 2, 2, 2, 2, 2, 2, 2, 2, 2, 2, 2, 2, 2, 2, 2, 2, 2, 2, 2, 2, 2, 2, 2, 2, 2, 2, 2, 2, 2, 2, 2, 2, 2, 2, 2, 0, 0, 0, 0, 0, 0, 0, 0, 0, 0, 0, 0, 0, 0, 0, 0, 0, 0, 0, 0, 0, 0, 0, 0, 0, 0, 0, 0, 0, 0, 0, 0, 0, 0, 0, 0, 0, 0, 0, 0, 0, 0, 0, 0, 0, 0, 0, 0, 0, 0, 0, 0, 0, 0, 0, 0, 0, 0, 0, 0, 0, 0, 0, 0, 0, 0, 0, 0, 0, 0, 0, 0, 0, 0, 0, 0, 0, 0, 0, 0, 0, 0, 0, 0, 0, 0, 0, 0, 0, 0, 0, 0, 0, 0, 0, 0, 0, 0, 0, 0, 0, 0, 0, 0, 0, 0, 0, 0, 0, 0, 0, 0, 0, 0, 0, 0, 0, 3, 3, 3, 3, 3, 3, 3, 3, 3, 3, 3, 3, 0, 0, 0, 0, 0, 0, 0, 0, 0, 0, 0, 0, 0, 0, 0, 0, 0, 0, 0, 0, 0, 0, 0, 0, 0, 0, 0, 0, 1, 1, 1, 1, 1, 1, 0, 0, 0, 0, 0, 0, 0, 0, 0, 0, 0, 0, 0, 0, 0, 0, 0, 0, 0, 0, 0, 0, 0, 0, 0, 0, 0, 0, 0, 0, 0, 0, 0, 0, 0, 0, 2, 0, 0, 2, 2, 2, 2, 2, 2, 2, 2, 2, 2, 2, 2, 2, 2, 2, 2, 2, 2, 2, 2, 2, 2, 2, 2, 2, 2, 2, 2, 2, 2, 2, 2, 2, 2, 2, 2, 2, 2, 2, 2, 2, 2, 2, 2, 2, 2, 2, 2, 2, 2, 2, 2, 2, 2, 2, 2, 2, 2, 2, 2, 2, 2, 0, 0, 0, 0, 0, 0, 5])
me_cube.materials.append(mat_metal)
me_cube.materials.append(mat_headlight)
me_cube.materials.append(mat_hilights)
me_cube.materials.append(mat_brakelight)
me_cube.materials.append(mat_fire)
me_cube.materials.append(mat_tires)
me_cube.use_remesh_preserve_volume = False
me_cube.use_remesh_preserve_attributes = False
me_cube.use_mirror_vertex_groups = False
me_cube.update()
arm_armature_cannon = bpy.data.armatures.new('Armature.cannon')  # bones are not reproduced
arm_armature = bpy.data.armatures.new('Armature')  # bones are not reproduced

# ---- objects
ob_cannon = bpy.data.objects.new('cannon', arm_armature_cannon)
ob_armature = bpy.data.objects.new('Armature', arm_armature)
ob_cockpitmesh = bpy.data.objects.new('cockpitmesh', me_cube_001)
ob_bodymesh = bpy.data.objects.new('bodymesh', me_cube)

# ---- transforms, parenting, visibility, modifiers, constraints
ob_cannon.location = (8.767e-09, 0.3686, 1.955)
ob_cannon.lineart.crease_threshold = 0.0
ob_armature.location = (0.0, 0.0, 0.0)
ob_armature.lineart.crease_threshold = 0.0
ob_cockpitmesh.parent = ob_cannon
ob_cockpitmesh.matrix_parent_inverse = Matrix(((1.0, 0.0, 0.0, -8.767e-09), (0.0, 1.0, 0.0, -0.3686), (0.0, 0.0, 1.0, -1.955), (0.0, 0.0, 0.0, 1.0)))
ob_cockpitmesh.location = (8.767e-09, -0.33, 1.432)
ob_cockpitmesh.lock_rotations_4d = False
ob_cockpitmesh.empty_display_type = 'ARROWS'
ob_cockpitmesh.lineart.crease_threshold = 0.0
_vg = ob_cockpitmesh.vertex_groups.new(name='cockpit')
_vg.add([0, 1, 21, 22, 23, 24, 25, 26, 27, 28, 29, 30, 31, 32, 33, 34, 35, 36, 114, 115, 116, 117, 118, 119, 120, 121, 122, 123, 124, 125, 126, 127, 128, 129, 130, 131, 132, 133, 134, 135, 136, 137], 1.0, 'REPLACE')
_vg = ob_cockpitmesh.vertex_groups.new(name='cannon')
_vg.add([2, 3, 4, 5, 6, 7, 8, 9, 10, 11, 12, 13, 14, 15, 16, 17, 18, 19, 20, 37, 38, 39, 40, 41, 42, 43, 44, 45, 46, 47, 48, 49, 50, 51, 52, 53, 54, 55, 56, 57, 58, 59, 60, 61, 62, 63, 64, 65, 66, 67, 68, 69, 70, 71, 72, 73, 74, 75, 76, 77, 78, 79, 80, 81, 82, 83, 84, 85, 86, 87, 88, 89, 90, 91, 92, 93, 94, 95, 96, 97, 98, 99, 100, 101, 102, 103, 104, 105, 106, 107, 108, 109, 110, 111, 112, 113, 138, 139, 140, 141, 142, 143, 144, 145, 146, 147, 148, 149, 150, 151, 152, 153, 154, 155, 156, 157, 158, 159, 160, 161, 162, 163, 164, 165, 166, 167, 168, 169, 170, 171, 172, 173, 174, 175, 176, 177, 178, 179, 180, 181, 182, 183, 184, 185], 1.0, 'REPLACE')
_m = ob_cockpitmesh.modifiers.new('Armature', 'ARMATURE')
_m.object = ob_armature
_m = ob_cockpitmesh.modifiers.new('Armature.001', 'ARMATURE')
_m.object = ob_cannon
ob_bodymesh.parent = ob_armature
ob_bodymesh.location = (8.767e-09, -0.33, 1.432)
ob_bodymesh.lock_rotations_4d = False
ob_bodymesh.empty_display_type = 'ARROWS'
ob_bodymesh.lineart.crease_threshold = 0.0
_vg = ob_bodymesh.vertex_groups.new(name='body')
_vg.add([0, 1, 2, 3, 4, 5, 134, 135, 136, 137, 138, 139, 140, 141, 142, 143, 144, 145, 146, 147, 148, 149, 150, 151, 152, 153, 154, 155, 156, 157, 158, 159, 160, 161, 162, 163, 292, 293, 294, 295, 296, 297, 298, 299, 300, 301, 302, 303, 432, 433, 434, 435, 436, 437, 438, 439, 440, 441, 442, 443, 444, 445, 446, 447, 448, 449, 450, 451, 452, 453, 454, 455, 456, 457, 458, 459, 460, 461, 462, 463, 464, 465, 466, 467, 468, 469, 470, 471, 472, 473, 474, 475, 476, 477, 478, 479, 480, 481, 482, 483, 484, 485, 486, 487, 488, 489, 490, 491, 492, 493, 494, 495, 496, 497, 498, 499, 500, 501, 502, 503, 504, 505, 506, 507, 508, 509, 510, 511, 512, 513, 514, 515, 516, 517, 518, 519, 520, 521, 522, 523, 524, 525, 526, 527, 528, 529, 530, 531, 532, 533, 534, 535, 536, 537, 538, 539, 540, 541, 542, 543, 544, 545, 546, 547, 548, 549, 550, 551, 552, 553, 554, 555, 556, 557, 558, 559, 560, 561, 562, 563, 564, 565, 566, 567, 568, 569, 570, 571, 572, 573, 574, 575, 576, 577, 578, 579, 580, 581, 582, 583, 584, 585, 586, 587, 588, 589, 590, 591, 592, 593, 594, 595, 596, 597, 598, 599, 600, 601, 602, 603, 604, 605, 606, 607, 608, 609, 610, 611, 612, 613, 614, 615, 616, 617, 618, 619, 620, 621, 622, 623, 624, 625, 626, 627, 628, 629, 630, 631, 632, 633, 634, 635, 636, 637, 638, 639, 640, 641, 642, 643, 644], 1.0, 'REPLACE')
_vg = ob_bodymesh.vertex_groups.new(name='r1')
_vg.add([164, 165, 166, 167, 168, 169, 170, 171, 172, 173, 174, 175, 176, 177, 178, 179, 180, 181, 182, 183, 184, 185, 186, 187, 188, 189, 190, 191, 192, 193, 194, 195, 228, 229, 230, 231, 232, 233, 234, 235, 236, 237, 238, 239, 240, 241, 242, 243, 260, 261, 262, 263, 264, 265, 266, 267, 268, 269, 270, 271, 272, 273, 274, 275, 336, 337, 338, 339, 340, 341, 342, 343, 344, 345, 346, 347, 348, 349, 350, 351, 400, 401, 402, 403, 404, 405, 406, 407, 408, 409, 410, 411, 412, 413, 414, 415], 1.0, 'REPLACE')
_vg = ob_bodymesh.vertex_groups.new(name='r2')
_vg.add([196, 197, 198, 199, 200, 201, 202, 203, 204, 205, 206, 207, 208, 209, 210, 211, 212, 213, 214, 215, 216, 217, 218, 219, 220, 221, 222, 223, 224, 225, 226, 227, 244, 245, 246, 247, 248, 249, 250, 251, 252, 253, 254, 255, 256, 257, 258, 259, 276, 277, 278, 279, 280, 281, 282, 283, 284, 285, 286, 287, 288, 289, 290, 291, 352, 353, 354, 355, 356, 357, 358, 359, 360, 361, 362, 363, 364, 365, 366, 367, 416, 417, 418, 419, 420, 421, 422, 423, 424, 425, 426, 427, 428, 429, 430, 431], 1.0, 'REPLACE')
_vg = ob_bodymesh.vertex_groups.new(name='l1')
_vg.add([6, 7, 8, 9, 10, 11, 12, 13, 14, 15, 16, 17, 18, 19, 20, 21, 22, 23, 24, 25, 26, 27, 28, 29, 30, 31, 32, 33, 34, 35, 36, 37, 70, 71, 72, 73, 74, 75, 76, 77, 78, 79, 80, 81, 82, 83, 84, 85, 102, 103, 104, 105, 106, 107, 108, 109, 110, 111, 112, 113, 114, 115, 116, 117, 304, 305, 306, 307, 308, 309, 310, 311, 312, 313, 314, 315, 316, 317, 318, 319, 368, 369, 370, 371, 372, 373, 374, 375, 376, 377, 378, 379, 380, 381, 382, 383], 1.0, 'REPLACE')
_vg = ob_bodymesh.vertex_groups.new(name='l2')
_vg.add([38, 39, 40, 41, 42, 43, 44, 45, 46, 47, 48, 49, 50, 51, 52, 53, 54, 55, 56, 57, 58, 59, 60, 61, 62, 63, 64, 65, 66, 67, 68, 69, 86, 87, 88, 89, 90, 91, 92, 93, 94, 95, 96, 97, 98, 99, 100, 101, 118, 119, 120, 121, 122, 123, 124, 125, 126, 127, 128, 129, 130, 131, 132, 133, 320, 321, 322, 323, 324, 325, 326, 327, 328, 329, 330, 331, 332, 333, 334, 335, 384, 385, 386, 387, 388, 389, 390, 391, 392, 393, 394, 395, 396, 397, 398, 399], 1.0, 'REPLACE')
_m = ob_bodymesh.modifiers.new('Armature', 'ARMATURE')
_m.object = ob_armature

# ---- collection membership
col_collection_1.objects.link(ob_cannon)
col_collection_1.objects.link(ob_armature)
col_collection_1.objects.link(ob_cockpitmesh)
col_collection_1.objects.link(ob_bodymesh)

# ---- scene / render settings (as saved in the file)
scene.frame_start = 1; scene.frame_end = 100; scene.frame_set(1)
scene.render.engine = 'CYCLES'
scene.render.resolution_x = 1080
scene.render.dither_intensity = 0.0
scene.render.use_motion_blur = True
scene.render.use_border = True
scene.render.use_placeholder = True
scene.render.use_overwrite = False
scene.cycles.use_denoising = False
scene.cycles.samples = 512
scene.cycles.sampling_pattern = 'TABULATED_SOBOL'
scene.cycles.use_adaptive_sampling = False
scene.cycles.use_light_tree = False
scene.cycles.blur_glossy = 0.0
scene.cycles.max_bounces = 3
scene.cycles.transparent_max_bounces = 6
scene.cycles.use_animated_seed = True
scene.cycles.sample_clamp_indirect = 4.0
scene.view_settings.view_transform = 'Filmic'
bpy.context.view_layer.update()

# ---- added for rendering (the .blend has no active camera): camera
cam_auto = bpy.data.cameras.new('AutoCamera')
cam_auto.lens = 50.0
cam_auto.sensor_width = 36.0
cam_auto.clip_end = 1000.0
ob_auto_camera = bpy.data.objects.new('AutoCamera', cam_auto)
scene.collection.objects.link(ob_auto_camera)
ob_auto_camera.location = (6.63953, -8.18862, 7.3203)
ob_auto_camera.rotation_euler = (1.09748, -7.21219e-08, 0.694738)
scene.camera = ob_auto_camera
bpy.context.view_layer.update()
